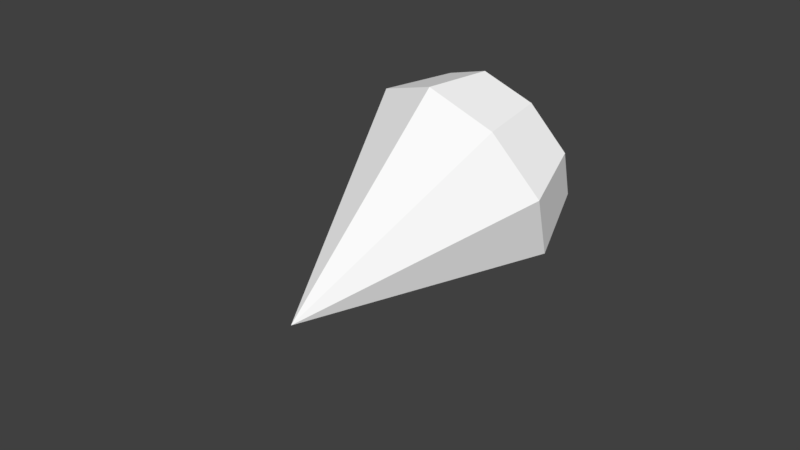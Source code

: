 # Source: diamante.blend  (saved by Blender 2.79.0; exported with 4.5.12 LTS)
import bpy
from mathutils import Matrix  # noqa: F401  (used for matrix-valued properties, if any)

bpy.ops.wm.read_factory_settings(use_empty=True)
scene = bpy.context.scene
scene.name = 'Scene'

# ---- collections
col_collection_1 = bpy.data.collections.new('Collection 1'); scene.collection.children.link(col_collection_1)

# ---- materials (node trees are filled in below, after node groups)
mat_diamante = bpy.data.materials.new('diamante')
mat_diamante.alpha_threshold = 0.0
mat_diamante.use_transparent_shadow = False
mat_diamante.diffuse_color = (1.0, 1.0, 1.0, 1.0)
mat_diamante.roughness = 0.5
mat_diamante.specular_intensity = 1.0

# ---- material node trees

# ---- world
world_world = bpy.data.worlds.new('World'); scene.world = world_world
world_world.color = (0.05088, 0.05088, 0.05088)
world_world.use_sun_shadow = False
world_world.sun_shadow_jitter_overblur = 0.0
world_world.cycles.sampling_method = 'MANUAL'

# ---- meshes
me_cone_001 = bpy.data.meshes.new('Cone.001')
me_cone_001.from_pydata([(0.0, 1.0, -1.0), (0.0, 0.0, 1.0), (0.6428, 0.766, -1.0), (0.9848, 0.1736, -1.0), (0.866, -0.5, -1.0), (0.342, -0.9397, -1.0), (-0.342, -0.9397, -1.0), (-0.866, -0.5, -1.0), (-0.9848, 0.1736, -1.0), (-0.6428, 0.766, -1.0), (0.03081, 0.7512, -1.569), (0.5152, 0.5749, -1.569), (0.773, 0.1284, -1.569), (0.6835, -0.3793, -1.569), (0.2886, -0.7106, -1.569), (-0.2269, -0.7106, -1.569), (-0.6219, -0.3793, -1.569), (-0.7114, 0.1284, -1.569), (-0.4536, 0.5749, -1.569)], [], [(0, 1, 2), (2, 1, 3), (3, 1, 4), (4, 1, 5), (5, 1, 6), (6, 1, 7), (7, 1, 8), (8, 1, 9), (9, 1, 0), (6, 7, 16, 15), (10, 11, 12, 13, 14, 15, 16, 17, 18), (8, 9, 18, 17), (3, 4, 13, 12), (5, 6, 15, 14), (0, 2, 11, 10), (9, 0, 10, 18), (7, 8, 17, 16), (2, 3, 12, 11), (4, 5, 14, 13)])
me_cone_001.materials.append(mat_diamante)
me_cone_001.use_remesh_preserve_volume = False
me_cone_001.use_remesh_preserve_attributes = False
me_cone_001.use_mirror_vertex_groups = False
me_cone_001.update()
me_cone = bpy.data.meshes.new('Cone')
me_cone.from_pydata([], [], [])
me_cone.use_remesh_preserve_volume = False
me_cone.use_remesh_preserve_attributes = False
me_cone.use_mirror_vertex_groups = False
me_cone.update()

# ---- objects
ob_cone_001 = bpy.data.objects.new('Cone.001', me_cone_001)
ob_cone = bpy.data.objects.new('Cone', me_cone)

# ---- transforms, parenting, visibility, modifiers, constraints
ob_cone_001.location = (-0.106, -0.3273, 0.2526)
ob_cone_001.rotation_euler = (2.056, -0.632, -0.4618)
ob_cone_001.lineart.crease_threshold = 0.0
ob_cone.location = (0.1271, 0.09036, 0.1008)
ob_cone.lineart.crease_threshold = 0.0

# ---- collection membership
col_collection_1.objects.link(ob_cone_001)
col_collection_1.objects.link(ob_cone)

# ---- scene / render settings (as saved in the file)
scene.frame_start = 1; scene.frame_end = 250; scene.frame_set(1)
scene.render.engine = 'BLENDER_EEVEE_NEXT'
scene.render.resolution_percentage = 50
scene.render.dither_intensity = 0.0
scene.cycles.use_denoising = False
scene.cycles.samples = 128
scene.cycles.sampling_pattern = 'TABULATED_SOBOL'
scene.cycles.use_adaptive_sampling = False
scene.cycles.use_light_tree = False
scene.cycles.blur_glossy = 0.0
scene.cycles.sample_clamp_indirect = 0.0
scene.view_settings.view_transform = 'Standard'
bpy.context.view_layer.update()

# ---- added for rendering (the .blend has no active camera and no usable light): camera, sun
cam_auto = bpy.data.cameras.new('AutoCamera')
cam_auto.lens = 50.0
cam_auto.sensor_width = 36.0
cam_auto.clip_end = 1000.0
ob_auto_camera = bpy.data.objects.new('AutoCamera', cam_auto)
scene.collection.objects.link(ob_auto_camera)
ob_auto_camera.location = (5.28772, -6.51899, 4.67894)
ob_auto_camera.rotation_euler = (1.09748, -7.21219e-08, 0.694738)
scene.camera = ob_auto_camera
light_auto_sun = bpy.data.lights.new('AutoSun', 'SUN')
light_auto_sun.energy = 3.0
light_auto_sun.angle = 0.0523599
ob_auto_sun = bpy.data.objects.new('AutoSun', light_auto_sun)
scene.collection.objects.link(ob_auto_sun)
ob_auto_sun.rotation_euler = (0.872665, 0.174533, 0.523599)
bpy.context.view_layer.update()

